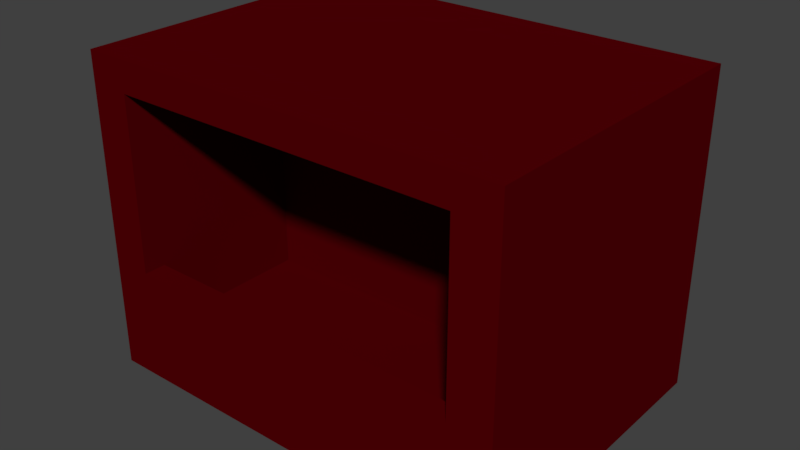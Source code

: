 # Source: base_puesto.blend  (saved by Blender 2.79.0; exported with 4.5.12 LTS)
import bpy
from mathutils import Matrix  # noqa: F401  (used for matrix-valued properties, if any)

bpy.ops.wm.read_factory_settings(use_empty=True)
scene = bpy.context.scene
scene.name = 'Scene'

# ---- collections
col_collection_1 = bpy.data.collections.new('Collection 1'); scene.collection.children.link(col_collection_1)

# ---- materials (node trees are filled in below, after node groups)
mat_material_001 = bpy.data.materials.new('Material.001')
mat_material_001.alpha_threshold = 0.0
mat_material_001.use_transparent_shadow = False
mat_material_001.diffuse_color = (0.08714, 0.0, 0.001607, 1.0)
mat_material_001.roughness = 0.5

# ---- material node trees

# ---- world
world_world = bpy.data.worlds.new('World'); scene.world = world_world
world_world.color = (0.05088, 0.05088, 0.05088)
world_world.use_sun_shadow = False
world_world.sun_shadow_jitter_overblur = 0.0
world_world.cycles.sampling_method = 'MANUAL'

# ---- meshes
me_cubo = bpy.data.meshes.new('Cubo')
me_cubo.from_pydata([(-0.8019, 0.1693, -0.2946), (-0.8019, 0.1693, 0.804), (0.8123, 0.1693, -0.2946), (0.8123, 0.1693, 0.804), (-1.0, -1.0, -1.0), (-1.0, -1.0, 1.0), (-1.0, 1.0, -1.0), (-1.0, 1.0, 1.0), (1.0, -1.0, -1.0), (1.0, -1.0, 1.0), (1.0, 1.0, -1.0), (1.0, 1.0, 1.0), (0.8123, -1.0, -0.2946), (-0.8019, -1.0, -0.2946), (-0.8019, -1.0, 0.804), (0.8123, -1.0, 0.804), (0.8123, -0.858, -0.2946), (-0.8019, -0.8645, -0.2946), (0.8123, 0.1693, -0.6832), (-0.8019, 0.1693, -0.6832), (0.8123, -0.858, -0.6832), (-0.8019, -0.8645, -0.6832)], [], [(0, 2, 3, 1), (2, 16, 12, 15, 3), (17, 16, 20, 21), (3, 15, 14, 1), (4, 5, 7, 6), (6, 7, 11, 10), (10, 11, 9, 8), (8, 9, 15, 12, 13, 4), (6, 10, 8, 4), (11, 7, 5, 9), (13, 17, 0, 1, 14), (4, 13, 14, 15, 9, 5), (19, 21, 20, 18), (16, 17, 13, 12), (2, 0, 19, 18), (16, 2, 18, 20), (0, 17, 21, 19)])
me_cubo.materials.append(mat_material_001)
me_cubo.use_remesh_preserve_volume = False
me_cubo.use_remesh_preserve_attributes = False
me_cubo.use_mirror_vertex_groups = False
me_cubo.update()

# ---- objects
ob_cubo = bpy.data.objects.new('Cubo', me_cubo)

# ---- transforms, parenting, visibility, modifiers, constraints
ob_cubo.location = (0.0, 0.0, 3.507)
ob_cubo.scale = (-5.339, 3.834, 3.946)
ob_cubo.lineart.crease_threshold = 0.0

# ---- collection membership
col_collection_1.objects.link(ob_cubo)

# ---- scene / render settings (as saved in the file)
scene.frame_start = 1; scene.frame_end = 250; scene.frame_set(1)
scene.render.engine = 'BLENDER_EEVEE_NEXT'
scene.render.resolution_percentage = 50
scene.render.dither_intensity = 0.0
scene.cycles.use_denoising = False
scene.cycles.samples = 128
scene.cycles.sampling_pattern = 'TABULATED_SOBOL'
scene.cycles.use_adaptive_sampling = False
scene.cycles.use_light_tree = False
scene.cycles.blur_glossy = 0.0
scene.cycles.sample_clamp_indirect = 0.0
scene.view_settings.view_transform = 'Standard'
bpy.context.view_layer.update()

# ---- added for rendering (the .blend has no active camera and no usable light): camera, sun
cam_auto = bpy.data.cameras.new('AutoCamera')
cam_auto.lens = 50.0
cam_auto.sensor_width = 36.0
cam_auto.clip_end = 1000.0
ob_auto_camera = bpy.data.objects.new('AutoCamera', cam_auto)
scene.collection.objects.link(ob_auto_camera)
ob_auto_camera.location = (14.187, -17.0244, 14.8568)
ob_auto_camera.rotation_euler = (1.09748, -7.21219e-08, 0.694738)
scene.camera = ob_auto_camera
light_auto_sun = bpy.data.lights.new('AutoSun', 'SUN')
light_auto_sun.energy = 3.0
light_auto_sun.angle = 0.0523599
ob_auto_sun = bpy.data.objects.new('AutoSun', light_auto_sun)
scene.collection.objects.link(ob_auto_sun)
ob_auto_sun.rotation_euler = (0.872665, 0.174533, 0.523599)
bpy.context.view_layer.update()
